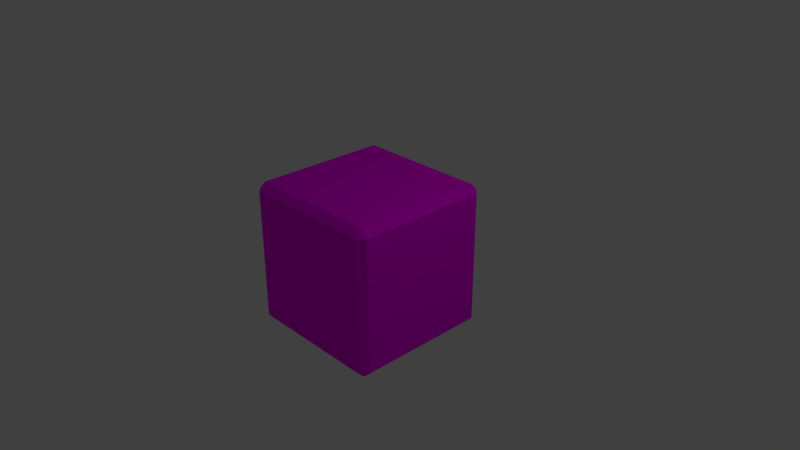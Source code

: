 # Source: movable_cube.blend  (saved by Blender 2.77.0; exported with 4.5.12 LTS)
import bpy
from mathutils import Matrix  # noqa: F401  (used for matrix-valued properties, if any)

bpy.ops.wm.read_factory_settings(use_empty=True)
scene = bpy.context.scene
scene.name = 'Scene'

# ---- collections
col_collection_1 = bpy.data.collections.new('Collection 1'); scene.collection.children.link(col_collection_1)

# ---- images (referenced by path relative to the original .blend; pixels are not part of the script)
import os
ASSET_DIR = os.environ.get("B2B_ASSET_DIR", "")  # directory of the original .blend (textures are referenced by path, not embedded)
HERE = os.path.dirname(os.path.abspath(__file__))  # packed textures are extracted next to this script under _unpacked/

def load_image(name, relpath, width, height, colorspace="sRGB"):
    """Load a texture the original file referenced (path relative to the .blend, or extracted next to this script)."""
    p = next((c for c in (os.path.join(HERE, relpath), os.path.join(ASSET_DIR, relpath)) if relpath and os.path.exists(c)), "")
    if p:
        img = bpy.data.images.load(p, check_existing=True)
        img.name = name
    else:  # same state as the original file: an image datablock whose file is absent (Cycles renders it pink)
        img = bpy.data.images.new(name, width, height)
        img.source = "FILE"
        img.filepath = "//" + (relpath or name)
    img.colorspace_settings.name = colorspace
    return img
img_movable_cube = load_image('movable_cube', 'movable_cube.png', 1024, 1024, 'sRGB')

# ---- materials (node trees are filled in below, after node groups)
mat_material = bpy.data.materials.new('Material')
mat_material.alpha_threshold = 0.0
mat_material.roughness = 0.5
mat_material.line_color = (0.0, 0.0, 0.0, 1.0)

# ---- material node trees
mat_material.use_nodes = True; mat_material.node_tree.nodes.clear()
_N = mat_material.node_tree.nodes; _L = mat_material.node_tree.links
n0 = _N.new('ShaderNodeOutputMaterial'); n0.name = 'Material Output'; n0.location = (300, 300)
n1 = _N.new('ShaderNodeBsdfDiffuse'); n1.name = 'Diffuse BSDF'; n1.location = (10, 300)
n2 = _N.new('ShaderNodeTexImage'); n2.name = 'Image Texture'; n2.location = (-188, 348)
n2.width = 140
n2.image = img_movable_cube
_L.new(n1.outputs[0], n0.inputs[0])
_L.new(n2.outputs[0], n1.inputs[0])
n0.is_active_output = True

# ---- world
world_world = bpy.data.worlds.new('World'); scene.world = world_world
world_world.color = (0.05088, 0.05088, 0.05088)
world_world.use_sun_shadow = False
world_world.sun_shadow_jitter_overblur = 0.0
world_world.cycles.sampling_method = 'MANUAL'

# ---- cameras
cam_camera = bpy.data.cameras.new('Camera')
cam_camera.clip_end = 100.0
cam_camera.lens = 35.0
cam_camera.sensor_width = 32.0
cam_camera.sensor_height = 18.0
cam_camera.ortho_scale = 7.314
cam_camera.dof.focus_distance = 0.0

# ---- lights
light_lamp = bpy.data.lights.new('Lamp', 'POINT')
light_lamp.transmission_factor = 0.0
light_lamp.cutoff_distance = 30.0
light_lamp.energy = 100.0
light_lamp.shadow_buffer_clip_start = 1.001
light_lamp.shadow_soft_size = 0.1
light_lamp.shadow_maximum_resolution = 0.006
light_lamp.use_absolute_resolution = True

# ---- meshes
me_cube = bpy.data.meshes.new('Cube')
me_cube.from_pydata([(1.0, 1.0, -1.0), (1.0, -1.0, -1.0), (-1.0, -1.0, -1.0), (-1.0, 1.0, -1.0), (1.0, 1.0, 1.0), (1.0, -1.0, 1.0), (-1.0, -1.0, 1.0), (-1.0, 1.0, 1.0)], [], [(0, 1, 2, 3), (4, 7, 6, 5), (0, 4, 5, 1), (1, 5, 6, 2), (2, 6, 7, 3), (4, 0, 3, 7)])
_uv = me_cube.uv_layers.new(name='UVMap')
_uv.uv.foreach_set('vector', [0.3718, 0.3718, 0.6282, 0.3718, 0.6282, 0.6282, 0.3718, 0.6282, 0.9615, 0.03846, 0.9615, 0.2949, 0.7051, 0.2949, 0.7051, 0.03846, 0.2949, 0.6282, 0.03846, 0.6282, 0.03846, 0.3718, 0.2949, 0.3718, 0.3718, 0.2949, 0.3718, 0.03846, 0.6282, 0.03846, 0.6282, 0.2949, 0.2949, 0.2949, 0.03846, 0.2949, 0.03846, 0.03846, 0.2949, 0.03846, 0.03846, 0.7051, 0.2949, 0.7051, 0.2949, 0.9615, 0.03846, 0.9615])
me_cube.materials.append(mat_material)
me_cube.use_remesh_preserve_volume = False
me_cube.use_remesh_preserve_attributes = False
me_cube.use_mirror_vertex_groups = False
me_cube.use_paint_bone_selection = False
me_cube.use_paint_mask = True
me_cube.update()

# ---- objects
ob_cube = bpy.data.objects.new('Cube', me_cube)
ob_lamp = bpy.data.objects.new('Lamp', light_lamp)
ob_camera = bpy.data.objects.new('Camera', cam_camera)

# ---- transforms, parenting, visibility, modifiers, constraints
ob_cube.location = (0.0, 0.0, 0.0)
ob_cube.rotation_euler = (3.142, 0.0, 0.0)
ob_cube.lock_rotations_4d = False
ob_cube.empty_display_type = 'ARROWS'
ob_cube.lineart.crease_threshold = 0.0
_m = ob_cube.modifiers.new('Bevel', 'BEVEL')
_m.limit_method = 'NONE'
_m.spread = 0.0
ob_lamp.location = (4.076, 1.005, 5.904)
ob_lamp.rotation_euler = (0.6503, 0.05522, 1.866)
ob_lamp.lock_rotations_4d = False
ob_lamp.empty_display_type = 'ARROWS'
ob_lamp.color = (0.0, 0.0, 0.0, 0.0)
ob_lamp.lineart.crease_threshold = 0.0
ob_camera.location = (7.481, -6.508, 5.344)
ob_camera.rotation_euler = (1.109, 0.0, 0.8149)
ob_camera.lock_rotations_4d = False
ob_camera.empty_display_type = 'ARROWS'
ob_camera.color = (0.0, 0.0, 0.0, 0.0)
ob_camera.display_type = 'WIRE'
ob_camera.lineart.crease_threshold = 0.0

# ---- collection membership
col_collection_1.objects.link(ob_cube)
col_collection_1.objects.link(ob_lamp)
col_collection_1.objects.link(ob_camera)

# ---- scene / render settings (as saved in the file)
scene.camera = ob_camera
scene.frame_start = 1; scene.frame_end = 250; scene.frame_set(1)
scene.render.engine = 'CYCLES'
scene.render.resolution_percentage = 50
scene.render.dither_intensity = 0.0
scene.cycles.use_denoising = False
scene.cycles.samples = 128
scene.cycles.sampling_pattern = 'TABULATED_SOBOL'
scene.cycles.light_sampling_threshold = 0.0
scene.cycles.use_adaptive_sampling = False
scene.cycles.use_light_tree = False
scene.cycles.blur_glossy = 0.0
scene.cycles.sample_clamp_indirect = 0.0
scene.view_settings.view_transform = 'Standard'
bpy.context.view_layer.update()
